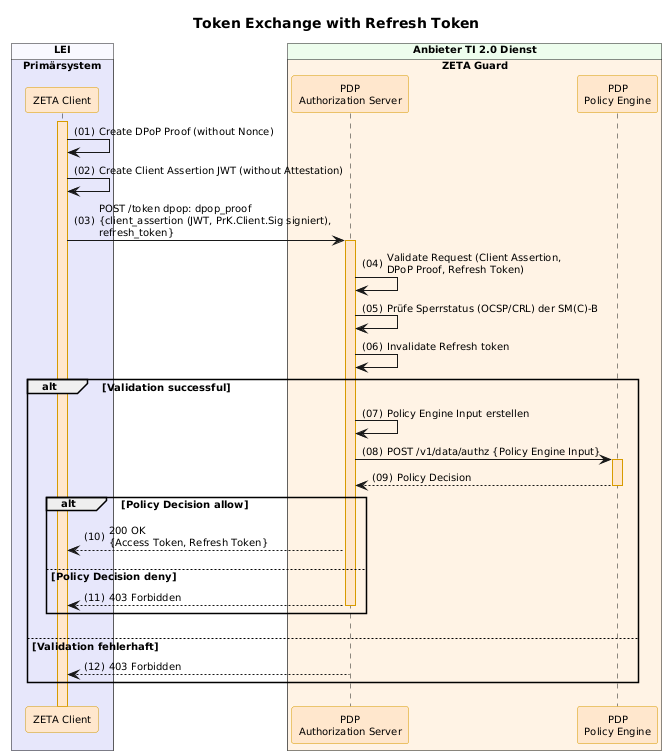

The diagram above was rendered by PlantUML. Its source (embedded in the PNG):
@startuml "token-exchange-with-refresh-token"
autonumber "(00)"
skinparam defaultFontSize 10
skinparam defaultFontName Helvetica
skinparam DefaultMonospacedFontName Courier
skinparam lengthAdjust none
skinparam sequenceReferenceBackgroundColor White
skinparam SequenceReferenceFontSize 12
skinparam sequenceMessageAlign left
hide stereotype

' Box colors
!define ZETA_GUARD_COLOR #FFF3E5
!define LEI_COLOR #GhostWhite
!define LEI_COMPONENT_COLOR #E4E4F4
!define PRIMAERSYSTEM_COLOR #Lavender
!define PROVIDER_COLOR #EDFDEC

' Participant colors
<style>
sequenceDiagram {
  .zeta {
    BackgroundColor #FFE6CC
    LineColor #D79B00
  }
}
</style>

<style>
sequenceDiagram {
  .provider {
    BackgroundColor #D5E8D4
    LineColor #82B366
  }
}
</style>

title Token Exchange with Refresh Token

!pragma teoz true

box "LEI" LEI_COLOR
  box "Primärsystem" PRIMAERSYSTEM_COLOR
    participant Client as "ZETA Client" <<zeta>>
  end box
end box

box "Anbieter TI 2.0 Dienst" PROVIDER_COLOR
  box "ZETA Guard" ZETA_GUARD_COLOR
    participant AuthS as "PDP\nAuthorization Server" <<zeta>>
    participant OPA as "PDP\nPolicy Engine" <<zeta>>
  end box
end box

Client++

Client -> Client : Create DPoP Proof (without Nonce)
Client -> Client : Create Client Assertion JWT (without Attestation)
Client -> AuthS++: POST /token dpop: dpop_proof\n{client_assertion (JWT, PrK.Client.Sig signiert),\nrefresh_token}
AuthS -> AuthS : Validate Request (Client Assertion,\nDPoP Proof, Refresh Token)
AuthS -> AuthS : Prüfe Sperrstatus (OCSP/CRL) der SM(C)-B
AuthS -> AuthS: Invalidate Refresh token
alt Validation successful
  AuthS -> AuthS: Policy Engine Input erstellen
  AuthS -> OPA++: POST /v1/data/authz {Policy Engine Input}
  OPA --> AuthS--: Policy Decision
  alt Policy Decision allow
    AuthS --> Client: 200 OK\n{Access Token, Refresh Token}
  else Policy Decision deny
    AuthS --> Client--: 403 Forbidden
  end alt
else Validation fehlerhaft
  AuthS --> Client: 403 Forbidden
end alt

@enduml